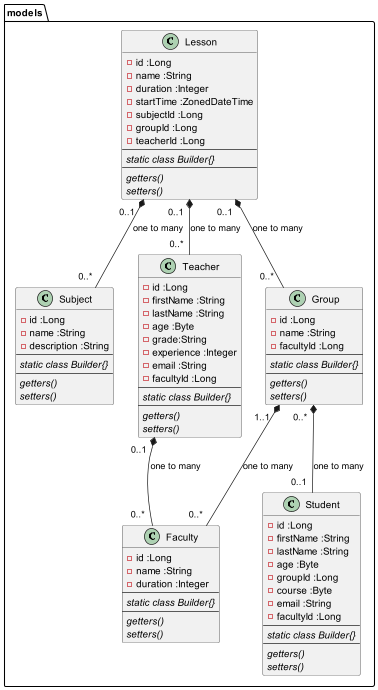

The diagram above was rendered by PlantUML. Its source (embedded in the PNG):
@startuml

package models {
Lesson "0..1  " *-- "0..*  " Subject :one to many
Lesson "0..1  " *-- "0..*  " Teacher :one to many
Lesson "0..1  " *-- "0..*  " Group :one to many
Group "1..1  " *--  "0..*  "Faculty :one to many
Group "0..*  " *-- "0..1  " Student :one to many
Teacher "0..1  " *-- "0..*  " Faculty :one to many

class Group {
-id :Long
-name :String
-facultyId :Long
--
{abstract} static class Builder{}
--
{abstract} getters()
{abstract} setters()
}

class Faculty {
-id :Long
-name :String
-duration :Integer
--
{abstract} static class Builder{}
--
{abstract} getters()
{abstract} setters()
}

together {
class Student {
-id :Long
-firstName :String
-lastName :String
-age :Byte
-groupId :Long
-course :Byte
-email :String
-facultyId :Long
--
{abstract} static class Builder{}
--
{abstract} getters()
{abstract} setters()
}

class Teacher {
-id :Long
-firstName :String
-lastName :String
-age :Byte
-grade:String
-experience :Integer
-email :String
-facultyId :Long
--
{abstract} static class Builder{}
--
{abstract} getters()
{abstract} setters()
}

class Subject {
-id :Long
-name :String
-description :String
--
{abstract} static class Builder{}
--
{abstract} getters()
{abstract} setters()
}

}

class Lesson {
-id :Long
-name :String
-duration :Integer
-startTime :ZonedDateTime
-subjectId :Long
-groupId :Long
-teacherId :Long
--
{abstract} static class Builder{}
--
{abstract} getters()
{abstract} setters()
}
}


'
'interface TeacherRepo {
'create(Teacher teacher)
'read(Long id) :Teacher
'update(Teacher teacher)
'delete (Teacher teacher)
'}
'
'class TeacherRepoImpl extends TeacherRepo {
'sessionFactory :SessionFactory
'
'}
'
'interface StudentRepo {
'create(Student student)
'read(Long id) :Student
'update(Student student)
'delete (Student student)
'}
'
'class StudentRepoImp extends StudentRepo{
'sessionFactory :SessionFactory
'
'}
'
'interface LessonRepo {
'create(Lesson lesson)
'read(Long id) :Lesson
'update(Lesson lesson)
'delete (Lesson lesson)
'}
'
'class LessonRepoImpl extends LessonRepo {
'sessionFactory :SessionFactory
'
'}
'
'interface SubjectRepo {
'create(Subject subject)
'read(Long id) :Subject
'update(Subject subject)
'delete (Subject subject)
'}
'
'class SubjectRepoImpl extends SubjectRepo {
'sessionFactory :SessionFactory
'
'}
'
'
'

@enduml